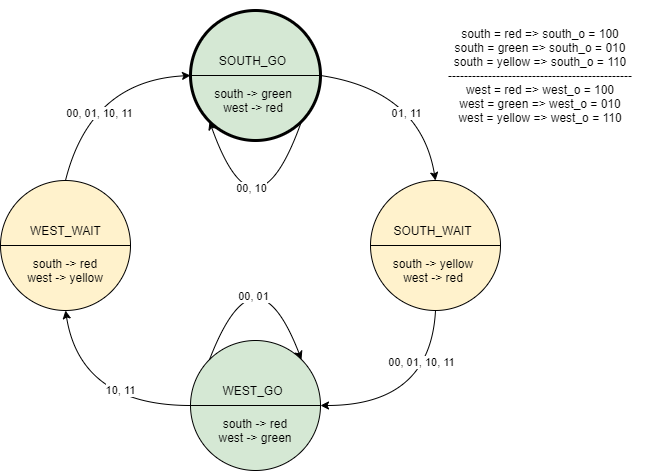

The diagram above was exported from draw.io. Its source (the exported page's mxGraphModel, read from the mxfile embedded in the PNG):
<mxGraphModel dx="1185" dy="588" grid="1" gridSize="10" guides="1" tooltips="1" connect="1" arrows="1" fold="1" page="1" pageScale="1" pageWidth="2339" pageHeight="3300" math="0" shadow="0">
  <root>
    <mxCell id="0" />
    <mxCell id="1" parent="0" />
    <mxCell id="aEW40Bf_RkClDOOwaFaM-1" value="" style="ellipse;whiteSpace=wrap;html=1;aspect=fixed;strokeWidth=3;fillColor=#d5e8d4;" vertex="1" parent="1">
      <mxGeometry x="490" y="70" width="130" height="130" as="geometry" />
    </mxCell>
    <mxCell id="aEW40Bf_RkClDOOwaFaM-3" value="" style="ellipse;whiteSpace=wrap;html=1;aspect=fixed;fillColor=#fff2cc;" vertex="1" parent="1">
      <mxGeometry x="300" y="240" width="130" height="130" as="geometry" />
    </mxCell>
    <mxCell id="aEW40Bf_RkClDOOwaFaM-4" value="" style="ellipse;whiteSpace=wrap;html=1;aspect=fixed;fillColor=#fff2cc;" vertex="1" parent="1">
      <mxGeometry x="670" y="240" width="130" height="130" as="geometry" />
    </mxCell>
    <mxCell id="aEW40Bf_RkClDOOwaFaM-5" value="" style="ellipse;whiteSpace=wrap;html=1;aspect=fixed;fillColor=#d5e8d4;" vertex="1" parent="1">
      <mxGeometry x="490" y="400" width="130" height="130" as="geometry" />
    </mxCell>
    <mxCell id="aEW40Bf_RkClDOOwaFaM-6" value="" style="endArrow=none;html=1;exitX=0;exitY=0.5;exitDx=0;exitDy=0;entryX=1;entryY=0.5;entryDx=0;entryDy=0;" edge="1" parent="1" source="aEW40Bf_RkClDOOwaFaM-1" target="aEW40Bf_RkClDOOwaFaM-1">
      <mxGeometry width="50" height="50" relative="1" as="geometry">
        <mxPoint x="680" y="260" as="sourcePoint" />
        <mxPoint x="730" y="210" as="targetPoint" />
      </mxGeometry>
    </mxCell>
    <mxCell id="aEW40Bf_RkClDOOwaFaM-7" value="" style="endArrow=none;html=1;exitX=0;exitY=0.5;exitDx=0;exitDy=0;entryX=1;entryY=0.5;entryDx=0;entryDy=0;" edge="1" parent="1" source="aEW40Bf_RkClDOOwaFaM-3" target="aEW40Bf_RkClDOOwaFaM-3">
      <mxGeometry width="50" height="50" relative="1" as="geometry">
        <mxPoint x="680" y="260" as="sourcePoint" />
        <mxPoint x="730" y="210" as="targetPoint" />
      </mxGeometry>
    </mxCell>
    <mxCell id="aEW40Bf_RkClDOOwaFaM-8" value="" style="endArrow=none;html=1;exitX=0;exitY=0.5;exitDx=0;exitDy=0;entryX=1;entryY=0.5;entryDx=0;entryDy=0;" edge="1" parent="1" source="aEW40Bf_RkClDOOwaFaM-5" target="aEW40Bf_RkClDOOwaFaM-5">
      <mxGeometry width="50" height="50" relative="1" as="geometry">
        <mxPoint x="680" y="260" as="sourcePoint" />
        <mxPoint x="730" y="210" as="targetPoint" />
      </mxGeometry>
    </mxCell>
    <mxCell id="aEW40Bf_RkClDOOwaFaM-9" value="" style="endArrow=none;html=1;exitX=0;exitY=0.5;exitDx=0;exitDy=0;entryX=1;entryY=0.5;entryDx=0;entryDy=0;" edge="1" parent="1" source="aEW40Bf_RkClDOOwaFaM-4" target="aEW40Bf_RkClDOOwaFaM-4">
      <mxGeometry width="50" height="50" relative="1" as="geometry">
        <mxPoint x="680" y="260" as="sourcePoint" />
        <mxPoint x="730" y="210" as="targetPoint" />
      </mxGeometry>
    </mxCell>
    <mxCell id="aEW40Bf_RkClDOOwaFaM-10" value="SOUTH_GO" style="text;html=1;strokeColor=none;fillColor=none;align=center;verticalAlign=middle;whiteSpace=wrap;rounded=0;" vertex="1" parent="1">
      <mxGeometry x="490" y="110" width="125" height="20" as="geometry" />
    </mxCell>
    <mxCell id="aEW40Bf_RkClDOOwaFaM-11" value="SOUTH_WAIT" style="text;html=1;strokeColor=none;fillColor=none;align=center;verticalAlign=middle;whiteSpace=wrap;rounded=0;" vertex="1" parent="1">
      <mxGeometry x="670" y="280" width="125" height="20" as="geometry" />
    </mxCell>
    <mxCell id="aEW40Bf_RkClDOOwaFaM-12" value="WEST_GO" style="text;html=1;strokeColor=none;fillColor=none;align=center;verticalAlign=middle;whiteSpace=wrap;rounded=0;" vertex="1" parent="1">
      <mxGeometry x="490" y="440" width="125" height="20" as="geometry" />
    </mxCell>
    <mxCell id="aEW40Bf_RkClDOOwaFaM-14" value="WEST_WAIT" style="text;html=1;strokeColor=none;fillColor=none;align=center;verticalAlign=middle;whiteSpace=wrap;rounded=0;" vertex="1" parent="1">
      <mxGeometry x="302.5" y="280" width="125" height="20" as="geometry" />
    </mxCell>
    <mxCell id="aEW40Bf_RkClDOOwaFaM-15" value="" style="endArrow=classic;html=1;exitX=0.5;exitY=0;exitDx=0;exitDy=0;entryX=0;entryY=0.5;entryDx=0;entryDy=0;curved=1;" edge="1" parent="1" source="aEW40Bf_RkClDOOwaFaM-3" target="aEW40Bf_RkClDOOwaFaM-1">
      <mxGeometry width="50" height="50" relative="1" as="geometry">
        <mxPoint x="680" y="260" as="sourcePoint" />
        <mxPoint x="730" y="210" as="targetPoint" />
        <Array as="points">
          <mxPoint x="390" y="140" />
        </Array>
      </mxGeometry>
    </mxCell>
    <mxCell id="aEW40Bf_RkClDOOwaFaM-20" value="00, 01, 10, 11" style="edgeLabel;html=1;align=center;verticalAlign=middle;resizable=0;points=[];" vertex="1" connectable="0" parent="aEW40Bf_RkClDOOwaFaM-15">
      <mxGeometry x="-0.2759" y="-16" relative="1" as="geometry">
        <mxPoint as="offset" />
      </mxGeometry>
    </mxCell>
    <mxCell id="aEW40Bf_RkClDOOwaFaM-16" value="" style="endArrow=classic;html=1;exitX=1;exitY=0.5;exitDx=0;exitDy=0;entryX=0.5;entryY=0;entryDx=0;entryDy=0;curved=1;" edge="1" parent="1" source="aEW40Bf_RkClDOOwaFaM-1" target="aEW40Bf_RkClDOOwaFaM-4">
      <mxGeometry width="50" height="50" relative="1" as="geometry">
        <mxPoint x="680" y="260" as="sourcePoint" />
        <mxPoint x="730" y="210" as="targetPoint" />
        <Array as="points">
          <mxPoint x="720" y="150" />
        </Array>
      </mxGeometry>
    </mxCell>
    <mxCell id="aEW40Bf_RkClDOOwaFaM-30" value="01, 11" style="edgeLabel;html=1;align=center;verticalAlign=middle;resizable=0;points=[];" vertex="1" connectable="0" parent="aEW40Bf_RkClDOOwaFaM-16">
      <mxGeometry x="0.2528" y="-18" relative="1" as="geometry">
        <mxPoint as="offset" />
      </mxGeometry>
    </mxCell>
    <mxCell id="aEW40Bf_RkClDOOwaFaM-17" value="" style="endArrow=classic;html=1;exitX=0.5;exitY=1;exitDx=0;exitDy=0;entryX=1;entryY=0.5;entryDx=0;entryDy=0;curved=1;" edge="1" parent="1" source="aEW40Bf_RkClDOOwaFaM-4" target="aEW40Bf_RkClDOOwaFaM-5">
      <mxGeometry width="50" height="50" relative="1" as="geometry">
        <mxPoint x="680" y="260" as="sourcePoint" />
        <mxPoint x="730" y="210" as="targetPoint" />
        <Array as="points">
          <mxPoint x="730" y="465" />
        </Array>
      </mxGeometry>
    </mxCell>
    <mxCell id="aEW40Bf_RkClDOOwaFaM-31" value="00, 01, 10, 11" style="edgeLabel;html=1;align=center;verticalAlign=middle;resizable=0;points=[];" vertex="1" connectable="0" parent="aEW40Bf_RkClDOOwaFaM-17">
      <mxGeometry x="-0.486" y="-12" relative="1" as="geometry">
        <mxPoint as="offset" />
      </mxGeometry>
    </mxCell>
    <mxCell id="aEW40Bf_RkClDOOwaFaM-18" value="" style="endArrow=classic;html=1;exitX=0;exitY=0.5;exitDx=0;exitDy=0;entryX=0.5;entryY=1;entryDx=0;entryDy=0;curved=1;" edge="1" parent="1" source="aEW40Bf_RkClDOOwaFaM-5" target="aEW40Bf_RkClDOOwaFaM-3">
      <mxGeometry width="50" height="50" relative="1" as="geometry">
        <mxPoint x="680" y="260" as="sourcePoint" />
        <mxPoint x="730" y="210" as="targetPoint" />
        <Array as="points">
          <mxPoint x="380" y="465" />
        </Array>
      </mxGeometry>
    </mxCell>
    <mxCell id="aEW40Bf_RkClDOOwaFaM-32" value="10, 11" style="edgeLabel;html=1;align=center;verticalAlign=middle;resizable=0;points=[];" vertex="1" connectable="0" parent="aEW40Bf_RkClDOOwaFaM-18">
      <mxGeometry x="-0.3129" y="-15" relative="1" as="geometry">
        <mxPoint as="offset" />
      </mxGeometry>
    </mxCell>
    <mxCell id="aEW40Bf_RkClDOOwaFaM-21" value="" style="endArrow=classic;html=1;exitX=1;exitY=1;exitDx=0;exitDy=0;entryX=0;entryY=1;entryDx=0;entryDy=0;curved=1;" edge="1" parent="1" source="aEW40Bf_RkClDOOwaFaM-1" target="aEW40Bf_RkClDOOwaFaM-1">
      <mxGeometry width="50" height="50" relative="1" as="geometry">
        <mxPoint x="680" y="260" as="sourcePoint" />
        <mxPoint x="730" y="210" as="targetPoint" />
        <Array as="points">
          <mxPoint x="555" y="310" />
        </Array>
      </mxGeometry>
    </mxCell>
    <mxCell id="aEW40Bf_RkClDOOwaFaM-23" value="00, 10" style="edgeLabel;html=1;align=center;verticalAlign=middle;resizable=0;points=[];" vertex="1" connectable="0" parent="aEW40Bf_RkClDOOwaFaM-21">
      <mxGeometry x="0.4343" y="-17" relative="1" as="geometry">
        <mxPoint as="offset" />
      </mxGeometry>
    </mxCell>
    <mxCell id="aEW40Bf_RkClDOOwaFaM-22" value="" style="endArrow=classic;html=1;exitX=0;exitY=0;exitDx=0;exitDy=0;entryX=1;entryY=0;entryDx=0;entryDy=0;curved=1;" edge="1" parent="1" source="aEW40Bf_RkClDOOwaFaM-5" target="aEW40Bf_RkClDOOwaFaM-5">
      <mxGeometry width="50" height="50" relative="1" as="geometry">
        <mxPoint x="680" y="260" as="sourcePoint" />
        <mxPoint x="730" y="210" as="targetPoint" />
        <Array as="points">
          <mxPoint x="555" y="300" />
        </Array>
      </mxGeometry>
    </mxCell>
    <mxCell id="aEW40Bf_RkClDOOwaFaM-24" value="00, 01" style="edgeLabel;html=1;align=center;verticalAlign=middle;resizable=0;points=[];" vertex="1" connectable="0" parent="aEW40Bf_RkClDOOwaFaM-22">
      <mxGeometry x="-0.4091" y="-17" relative="1" as="geometry">
        <mxPoint x="1" as="offset" />
      </mxGeometry>
    </mxCell>
    <mxCell id="aEW40Bf_RkClDOOwaFaM-25" value="south -&amp;gt; green&lt;br&gt;west -&amp;gt; red" style="text;html=1;strokeColor=none;fillColor=none;align=center;verticalAlign=middle;whiteSpace=wrap;rounded=0;" vertex="1" parent="1">
      <mxGeometry x="497.5" y="140" width="110" height="40" as="geometry" />
    </mxCell>
    <mxCell id="aEW40Bf_RkClDOOwaFaM-26" value="south -&amp;gt; yellow&lt;br&gt;west -&amp;gt; red" style="text;html=1;strokeColor=none;fillColor=none;align=center;verticalAlign=middle;whiteSpace=wrap;rounded=0;" vertex="1" parent="1">
      <mxGeometry x="677.5" y="310" width="110" height="40" as="geometry" />
    </mxCell>
    <mxCell id="aEW40Bf_RkClDOOwaFaM-27" value="south -&amp;gt; red&lt;br&gt;west -&amp;gt; green" style="text;html=1;strokeColor=none;fillColor=none;align=center;verticalAlign=middle;whiteSpace=wrap;rounded=0;" vertex="1" parent="1">
      <mxGeometry x="500" y="470" width="110" height="40" as="geometry" />
    </mxCell>
    <mxCell id="aEW40Bf_RkClDOOwaFaM-28" value="south -&amp;gt; red&lt;br&gt;west -&amp;gt; yellow" style="text;html=1;strokeColor=none;fillColor=none;align=center;verticalAlign=middle;whiteSpace=wrap;rounded=0;" vertex="1" parent="1">
      <mxGeometry x="310" y="310" width="110" height="40" as="geometry" />
    </mxCell>
    <mxCell id="aEW40Bf_RkClDOOwaFaM-29" value="south = red =&amp;gt; south_o = 100&lt;br&gt;south = green =&amp;gt; south_o = 010&lt;br&gt;south = yellow =&amp;gt; south_o = 110&lt;br&gt;----------------------------------------------&lt;br&gt;west = red =&amp;gt; west_o = 100&lt;br&gt;west = green =&amp;gt; west_o = 010&lt;br&gt;west = yellow =&amp;gt; west_o = 110" style="text;html=1;strokeColor=none;fillColor=none;align=center;verticalAlign=middle;whiteSpace=wrap;rounded=0;" vertex="1" parent="1">
      <mxGeometry x="730" y="60" width="220" height="150" as="geometry" />
    </mxCell>
  </root>
</mxGraphModel>